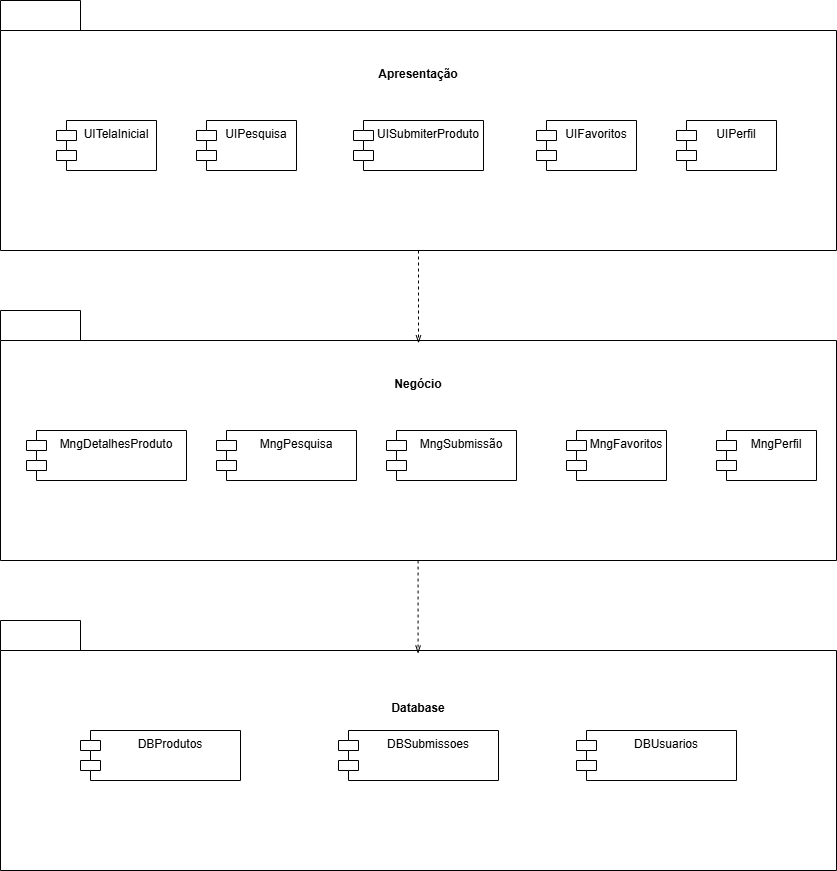

The diagram above was exported from draw.io. Its source (the exported page's mxGraphModel, read from the mxfile embedded in the PNG):
<mxGraphModel dx="1106" dy="577" grid="1" gridSize="10" guides="1" tooltips="1" connect="1" arrows="1" fold="1" page="1" pageScale="1" pageWidth="827" pageHeight="1169" background="none" math="0" shadow="0">
  <root>
    <mxCell id="0" />
    <mxCell id="1" parent="0" />
    <mxCell id="NL8Zgh0TdFD_OnqaVNkC-8" value="&lt;p style=&quot;line-height: 120%;&quot;&gt;Apresentação&lt;/p&gt;&lt;p style=&quot;line-height: 120%;&quot;&gt;&lt;br&gt;&lt;/p&gt;&lt;p style=&quot;line-height: 120%;&quot;&gt;&lt;br&gt;&lt;/p&gt;&lt;p style=&quot;line-height: 120%;&quot;&gt;&lt;br&gt;&lt;/p&gt;&lt;p style=&quot;line-height: 120%;&quot;&gt;&lt;br&gt;&lt;/p&gt;&lt;p style=&quot;line-height: 120%;&quot;&gt;&lt;br&gt;&lt;/p&gt;" style="shape=folder;fontStyle=1;tabWidth=80;tabHeight=30;tabPosition=left;html=1;boundedLbl=1;whiteSpace=wrap;" parent="1" vertex="1">
      <mxGeometry x="224" y="150" width="836" height="250" as="geometry" />
    </mxCell>
    <mxCell id="NL8Zgh0TdFD_OnqaVNkC-9" value="UITelaInicial" style="shape=module;align=left;spacingLeft=20;align=center;verticalAlign=top;whiteSpace=wrap;html=1;" parent="1" vertex="1">
      <mxGeometry x="280" y="270" width="100" height="50" as="geometry" />
    </mxCell>
    <mxCell id="NL8Zgh0TdFD_OnqaVNkC-10" value="UIPesquisa" style="shape=module;align=left;spacingLeft=20;align=center;verticalAlign=top;whiteSpace=wrap;html=1;" parent="1" vertex="1">
      <mxGeometry x="420" y="270" width="100" height="50" as="geometry" />
    </mxCell>
    <mxCell id="NL8Zgh0TdFD_OnqaVNkC-11" value="UISubmiterProduto&lt;div&gt;&lt;br&gt;&lt;/div&gt;" style="shape=module;align=left;spacingLeft=20;align=center;verticalAlign=top;whiteSpace=wrap;html=1;" parent="1" vertex="1">
      <mxGeometry x="577" y="270" width="130" height="50" as="geometry" />
    </mxCell>
    <mxCell id="NL8Zgh0TdFD_OnqaVNkC-12" value="UIFavoritos" style="shape=module;align=left;spacingLeft=20;align=center;verticalAlign=top;whiteSpace=wrap;html=1;" parent="1" vertex="1">
      <mxGeometry x="760" y="270" width="100" height="50" as="geometry" />
    </mxCell>
    <mxCell id="NL8Zgh0TdFD_OnqaVNkC-13" value="UIPerfil" style="shape=module;align=left;spacingLeft=20;align=center;verticalAlign=top;whiteSpace=wrap;html=1;" parent="1" vertex="1">
      <mxGeometry x="900" y="270" width="100" height="50" as="geometry" />
    </mxCell>
    <mxCell id="NL8Zgh0TdFD_OnqaVNkC-14" value="&lt;p style=&quot;line-height: 120%;&quot;&gt;Negócio&lt;/p&gt;&lt;p style=&quot;line-height: 120%;&quot;&gt;&lt;br&gt;&lt;/p&gt;&lt;p style=&quot;line-height: 120%;&quot;&gt;&lt;br&gt;&lt;/p&gt;&lt;p style=&quot;line-height: 120%;&quot;&gt;&lt;br&gt;&lt;/p&gt;&lt;p style=&quot;line-height: 120%;&quot;&gt;&lt;br&gt;&lt;/p&gt;&lt;p style=&quot;line-height: 120%;&quot;&gt;&lt;br&gt;&lt;/p&gt;" style="shape=folder;fontStyle=1;tabWidth=80;tabHeight=30;tabPosition=left;html=1;boundedLbl=1;whiteSpace=wrap;" parent="1" vertex="1">
      <mxGeometry x="224" y="460" width="836" height="250" as="geometry" />
    </mxCell>
    <mxCell id="NL8Zgh0TdFD_OnqaVNkC-15" value="MngDetalhesProduto" style="shape=module;align=left;spacingLeft=20;align=center;verticalAlign=top;whiteSpace=wrap;html=1;" parent="1" vertex="1">
      <mxGeometry x="250" y="580" width="160" height="50" as="geometry" />
    </mxCell>
    <mxCell id="NL8Zgh0TdFD_OnqaVNkC-16" value="MngPesquisa" style="shape=module;align=left;spacingLeft=20;align=center;verticalAlign=top;whiteSpace=wrap;html=1;" parent="1" vertex="1">
      <mxGeometry x="440" y="580" width="140" height="50" as="geometry" />
    </mxCell>
    <mxCell id="NL8Zgh0TdFD_OnqaVNkC-17" value="MngSubmissão" style="shape=module;align=left;spacingLeft=20;align=center;verticalAlign=top;whiteSpace=wrap;html=1;" parent="1" vertex="1">
      <mxGeometry x="610" y="580" width="130" height="50" as="geometry" />
    </mxCell>
    <mxCell id="NL8Zgh0TdFD_OnqaVNkC-18" value="MngFavoritos" style="shape=module;align=left;spacingLeft=20;align=center;verticalAlign=top;whiteSpace=wrap;html=1;" parent="1" vertex="1">
      <mxGeometry x="790" y="580" width="100" height="50" as="geometry" />
    </mxCell>
    <mxCell id="NL8Zgh0TdFD_OnqaVNkC-19" value="MngPerfil" style="shape=module;align=left;spacingLeft=20;align=center;verticalAlign=top;whiteSpace=wrap;html=1;" parent="1" vertex="1">
      <mxGeometry x="940" y="580" width="100" height="50" as="geometry" />
    </mxCell>
    <mxCell id="NL8Zgh0TdFD_OnqaVNkC-20" value="&lt;p style=&quot;line-height: 120%;&quot;&gt;Database&lt;/p&gt;&lt;p style=&quot;line-height: 120%;&quot;&gt;&lt;br&gt;&lt;/p&gt;&lt;p style=&quot;line-height: 120%;&quot;&gt;&lt;br&gt;&lt;/p&gt;&lt;p style=&quot;line-height: 120%;&quot;&gt;&lt;br&gt;&lt;/p&gt;&lt;p style=&quot;line-height: 120%;&quot;&gt;&lt;br&gt;&lt;/p&gt;" style="shape=folder;fontStyle=1;tabWidth=80;tabHeight=30;tabPosition=left;html=1;boundedLbl=1;whiteSpace=wrap;" parent="1" vertex="1">
      <mxGeometry x="224" y="770" width="836" height="250" as="geometry" />
    </mxCell>
    <mxCell id="NL8Zgh0TdFD_OnqaVNkC-21" value="DBProdutos" style="shape=module;align=left;spacingLeft=20;align=center;verticalAlign=top;whiteSpace=wrap;html=1;" parent="1" vertex="1">
      <mxGeometry x="304" y="880" width="160" height="50" as="geometry" />
    </mxCell>
    <mxCell id="NL8Zgh0TdFD_OnqaVNkC-22" value="DBSubmissoes" style="shape=module;align=left;spacingLeft=20;align=center;verticalAlign=top;whiteSpace=wrap;html=1;" parent="1" vertex="1">
      <mxGeometry x="562" y="880" width="160" height="50" as="geometry" />
    </mxCell>
    <mxCell id="NL8Zgh0TdFD_OnqaVNkC-23" value="DBUsuarios" style="shape=module;align=left;spacingLeft=20;align=center;verticalAlign=top;whiteSpace=wrap;html=1;" parent="1" vertex="1">
      <mxGeometry x="800" y="880" width="160" height="50" as="geometry" />
    </mxCell>
    <mxCell id="NL8Zgh0TdFD_OnqaVNkC-26" style="edgeStyle=orthogonalEdgeStyle;rounded=0;orthogonalLoop=1;jettySize=auto;html=1;entryX=0.5;entryY=0.131;entryDx=0;entryDy=0;entryPerimeter=0;dashed=1;endArrow=openThin;endFill=0;" parent="1" source="NL8Zgh0TdFD_OnqaVNkC-8" target="NL8Zgh0TdFD_OnqaVNkC-14" edge="1">
      <mxGeometry relative="1" as="geometry" />
    </mxCell>
    <mxCell id="NL8Zgh0TdFD_OnqaVNkC-27" style="edgeStyle=orthogonalEdgeStyle;rounded=0;orthogonalLoop=1;jettySize=auto;html=1;entryX=0.5;entryY=0.131;entryDx=0;entryDy=0;entryPerimeter=0;dashed=1;endArrow=openThin;endFill=0;" parent="1" edge="1">
      <mxGeometry relative="1" as="geometry">
        <mxPoint x="641.58" y="710" as="sourcePoint" />
        <mxPoint x="641.58" y="803" as="targetPoint" />
      </mxGeometry>
    </mxCell>
  </root>
</mxGraphModel>